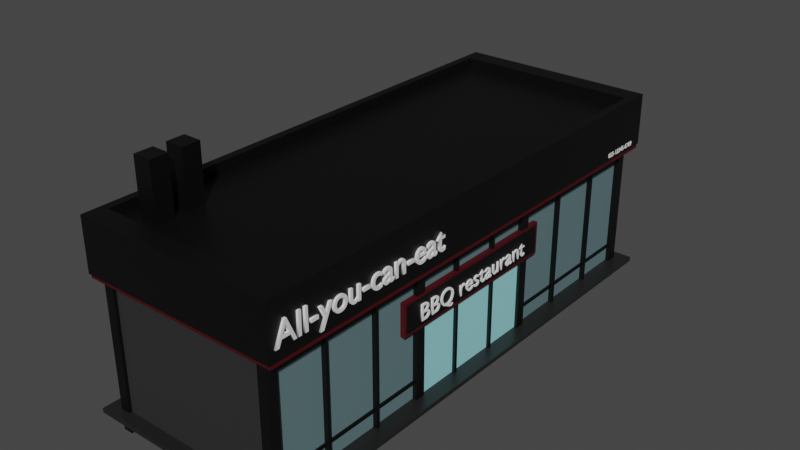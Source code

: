 # Source: Restaurant.blend  (saved by Blender 2.92.15; exported with 4.5.12 LTS)
import bpy
from mathutils import Matrix  # noqa: F401  (used for matrix-valued properties, if any)

bpy.ops.wm.read_factory_settings(use_empty=True)
scene = bpy.context.scene
scene.name = 'Scene'

# ---- collections
col_collection = bpy.data.collections.new('Collection'); scene.collection.children.link(col_collection)

# ---- materials (node trees are filled in below, after node groups)
mat_material = bpy.data.materials.new('Material')
mat_material.alpha_threshold = 0.0
mat_material.use_transparent_shadow = False
mat_material.line_color = (0.0, 0.0, 0.0, 1.0)
mat_material_001 = bpy.data.materials.new('Material.001')
mat_material_001.use_transparent_shadow = False
mat_material_003 = bpy.data.materials.new('Material.003')
mat_material_003.use_transparent_shadow = False
mat_material_007 = bpy.data.materials.new('Material.007')
mat_material_007.use_transparent_shadow = False
mat_material_008 = bpy.data.materials.new('Material.008')
mat_material_008.use_transparent_shadow = False
mat_material_006 = bpy.data.materials.new('Material.006')
mat_material_006.use_transparent_shadow = False
mat_material_002 = bpy.data.materials.new('Material.002')
mat_material_002.use_transparent_shadow = False
mat_material_004 = bpy.data.materials.new('Material.004')
mat_material_004.use_transparent_shadow = False
mat_material_005 = bpy.data.materials.new('Material.005')
mat_material_005.use_transparent_shadow = False
mat_material_009 = bpy.data.materials.new('Material.009')
mat_material_009.use_transparent_shadow = False
mat_red = bpy.data.materials.new('red')
mat_red.use_transparent_shadow = False

# ---- material node trees
mat_material.use_nodes = True; mat_material.node_tree.nodes.clear()
_N = mat_material.node_tree.nodes; _L = mat_material.node_tree.links
n0 = _N.new('ShaderNodeOutputMaterial'); n0.name = 'Material Output'; n0.location = (300, 300)
n1 = _N.new('ShaderNodeBsdfPrincipled'); n1.name = 'Principled BSDF'; n1.location = (10, 300)
n1.distribution = 'GGX'
n1.subsurface_method = 'BURLEY'
n1.inputs[0].default_value = (0.01407, 0.01407, 0.01407, 1.0)
n1.inputs[2].default_value = 0.4
n1.inputs[3].default_value = 1.45
n1.inputs[27].default_value = (0.0, 0.0, 0.0, 1.0)
n1.inputs[28].default_value = 1.0
_L.new(n1.outputs[0], n0.inputs[0])
n0.is_active_output = True
mat_material_001.use_nodes = True; mat_material_001.node_tree.nodes.clear()
_N = mat_material_001.node_tree.nodes; _L = mat_material_001.node_tree.links
n0 = _N.new('ShaderNodeBsdfPrincipled'); n0.name = 'Principled BSDF'; n0.location = (10, 300)
n0.distribution = 'GGX'
n0.subsurface_method = 'BURLEY'
n0.inputs[0].default_value = (0.1171, 0.1925, 0.2091, 1.0)
n0.inputs[3].default_value = 1.45
n0.inputs[27].default_value = (0.0, 0.0, 0.0, 1.0)
n0.inputs[28].default_value = 1.0
n1 = _N.new('ShaderNodeOutputMaterial'); n1.name = 'Material Output'; n1.location = (300, 300)
_L.new(n0.outputs[0], n1.inputs[0])
n1.is_active_output = True
mat_material_003.use_nodes = True; mat_material_003.node_tree.nodes.clear()
_N = mat_material_003.node_tree.nodes; _L = mat_material_003.node_tree.links
n0 = _N.new('ShaderNodeBsdfPrincipled'); n0.name = 'Principled BSDF'; n0.location = (10, 300)
n0.distribution = 'GGX'
n0.subsurface_method = 'BURLEY'
n0.inputs[0].default_value = (0.0, 0.0, 0.0, 1.0)
n0.inputs[3].default_value = 1.45
n0.inputs[27].default_value = (0.0, 0.0, 0.0, 1.0)
n0.inputs[28].default_value = 1.0
n1 = _N.new('ShaderNodeOutputMaterial'); n1.name = 'Material Output'; n1.location = (300, 300)
_L.new(n0.outputs[0], n1.inputs[0])
n1.is_active_output = True
mat_material_007.use_nodes = True; mat_material_007.node_tree.nodes.clear()
_N = mat_material_007.node_tree.nodes; _L = mat_material_007.node_tree.links
n0 = _N.new('ShaderNodeBsdfPrincipled'); n0.name = 'Principled BSDF'; n0.location = (10, 300)
n0.distribution = 'GGX'
n0.subsurface_method = 'BURLEY'
n0.inputs[0].default_value = (0.0, 0.0, 0.0, 1.0)
n0.inputs[3].default_value = 1.45
n0.inputs[27].default_value = (0.0, 0.0, 0.0, 1.0)
n0.inputs[28].default_value = 1.0
n1 = _N.new('ShaderNodeOutputMaterial'); n1.name = 'Material Output'; n1.location = (300, 300)
_L.new(n0.outputs[0], n1.inputs[0])
n1.is_active_output = True
mat_material_008.use_nodes = True; mat_material_008.node_tree.nodes.clear()
_N = mat_material_008.node_tree.nodes; _L = mat_material_008.node_tree.links
n0 = _N.new('ShaderNodeBsdfPrincipled'); n0.name = 'Principled BSDF'; n0.location = (10, 300)
n0.distribution = 'GGX'
n0.subsurface_method = 'BURLEY'
n0.inputs[0].default_value = (0.0, 0.0, 0.0, 1.0)
n0.inputs[3].default_value = 1.45
n0.inputs[27].default_value = (0.0, 0.0, 0.0, 1.0)
n0.inputs[28].default_value = 1.0
n1 = _N.new('ShaderNodeOutputMaterial'); n1.name = 'Material Output'; n1.location = (300, 300)
_L.new(n0.outputs[0], n1.inputs[0])
n1.is_active_output = True
mat_material_006.use_nodes = True; mat_material_006.node_tree.nodes.clear()
_N = mat_material_006.node_tree.nodes; _L = mat_material_006.node_tree.links
n0 = _N.new('ShaderNodeBsdfPrincipled'); n0.name = 'Principled BSDF'; n0.location = (10, 300)
n0.distribution = 'GGX'
n0.subsurface_method = 'BURLEY'
n0.inputs[0].default_value = (0.02781, 0.02781, 0.02781, 1.0)
n0.inputs[3].default_value = 1.45
n0.inputs[27].default_value = (0.0, 0.0, 0.0, 1.0)
n0.inputs[28].default_value = 1.0
n1 = _N.new('ShaderNodeOutputMaterial'); n1.name = 'Material Output'; n1.location = (300, 300)
_L.new(n0.outputs[0], n1.inputs[0])
n1.is_active_output = True
mat_material_002.use_nodes = True; mat_material_002.node_tree.nodes.clear()
_N = mat_material_002.node_tree.nodes; _L = mat_material_002.node_tree.links
n0 = _N.new('ShaderNodeBsdfPrincipled'); n0.name = 'Principled BSDF'; n0.location = (10, 300)
n0.distribution = 'GGX'
n0.subsurface_method = 'BURLEY'
n0.inputs[0].default_value = (1.0, 1.0, 1.0, 1.0)
n0.inputs[3].default_value = 1.45
n0.inputs[27].default_value = (0.0, 0.0, 0.0, 1.0)
n0.inputs[28].default_value = 1.0
n1 = _N.new('ShaderNodeOutputMaterial'); n1.name = 'Material Output'; n1.location = (300, 300)
_L.new(n0.outputs[0], n1.inputs[0])
n1.is_active_output = True
mat_material_004.use_nodes = True; mat_material_004.node_tree.nodes.clear()
_N = mat_material_004.node_tree.nodes; _L = mat_material_004.node_tree.links
n0 = _N.new('ShaderNodeOutputMaterial'); n0.name = 'Material Output'; n0.location = (300, 300)
n1 = _N.new('ShaderNodeBsdfPrincipled'); n1.name = 'Principled BSDF'; n1.location = (10, 300)
n1.distribution = 'GGX'
n1.subsurface_method = 'BURLEY'
n1.inputs[0].default_value = (0.0, 0.0, 0.0, 1.0)
n1.inputs[3].default_value = 1.45
n1.inputs[27].default_value = (0.0, 0.0, 0.0, 1.0)
n1.inputs[28].default_value = 1.0
_L.new(n1.outputs[0], n0.inputs[0])
n0.is_active_output = True
mat_material_005.use_nodes = True; mat_material_005.node_tree.nodes.clear()
_N = mat_material_005.node_tree.nodes; _L = mat_material_005.node_tree.links
n0 = _N.new('ShaderNodeBsdfPrincipled'); n0.name = 'Principled BSDF'; n0.location = (10, 300)
n0.distribution = 'GGX'
n0.subsurface_method = 'BURLEY'
n0.inputs[0].default_value = (0.0, 0.0, 0.0, 1.0)
n0.inputs[3].default_value = 1.45
n0.inputs[27].default_value = (0.0, 0.0, 0.0, 1.0)
n0.inputs[28].default_value = 1.0
n1 = _N.new('ShaderNodeOutputMaterial'); n1.name = 'Material Output'; n1.location = (300, 300)
_L.new(n0.outputs[0], n1.inputs[0])
n1.is_active_output = True
mat_material_009.use_nodes = True; mat_material_009.node_tree.nodes.clear()
_N = mat_material_009.node_tree.nodes; _L = mat_material_009.node_tree.links
n0 = _N.new('ShaderNodeBsdfPrincipled'); n0.name = 'Principled BSDF'; n0.location = (10, 300)
n0.distribution = 'GGX'
n0.subsurface_method = 'BURLEY'
n0.inputs[0].default_value = (0.3229, 0.7665, 0.8, 1.0)
n0.inputs[3].default_value = 1.45
n0.inputs[27].default_value = (0.0, 0.0, 0.0, 1.0)
n0.inputs[28].default_value = 1.0
n1 = _N.new('ShaderNodeOutputMaterial'); n1.name = 'Material Output'; n1.location = (300, 300)
_L.new(n0.outputs[0], n1.inputs[0])
n1.is_active_output = True
mat_red.use_nodes = True; mat_red.node_tree.nodes.clear()
_N = mat_red.node_tree.nodes; _L = mat_red.node_tree.links
n0 = _N.new('ShaderNodeBsdfPrincipled'); n0.name = 'Principled BSDF'; n0.location = (10, 300)
n0.distribution = 'GGX'
n0.subsurface_method = 'BURLEY'
n0.inputs[0].default_value = (0.06362, 0.0, 0.003098, 1.0)
n0.inputs[3].default_value = 1.45
n0.inputs[27].default_value = (0.0, 0.0, 0.0, 1.0)
n0.inputs[28].default_value = 1.0
n1 = _N.new('ShaderNodeOutputMaterial'); n1.name = 'Material Output'; n1.location = (300, 300)
_L.new(n0.outputs[0], n1.inputs[0])
n1.is_active_output = True

# ---- world
world_world = bpy.data.worlds.new('World'); scene.world = world_world
world_world.use_nodes = True; world_world.node_tree.nodes.clear()
_N = world_world.node_tree.nodes; _L = world_world.node_tree.links
n0 = _N.new('ShaderNodeOutputWorld'); n0.name = 'World Output'; n0.location = (300, 300)
n1 = _N.new('ShaderNodeBackground'); n1.name = 'Background'; n1.location = (10, 300)
n1.inputs[0].default_value = (0.05088, 0.05088, 0.05088, 1.0)
_L.new(n1.outputs[0], n0.inputs[0])
n0.is_active_output = True
world_world.color = (0.05088, 0.05088, 0.05088)
world_world.use_sun_shadow = False
world_world.sun_shadow_jitter_overblur = 0.0

# ---- meshes
me_cube = bpy.data.meshes.new('Cube')
me_cube.from_pydata([(1.0, 1.0, 1.0), (1.0, 1.0, -1.0), (1.0, -1.0, 1.0), (1.0, -1.0, -1.0), (-1.0, 1.0, 1.0), (-1.0, 1.0, -1.0), (-1.0, -1.0, 1.0), (-1.0, -1.0, -1.0)], [], [(0, 4, 6, 2), (3, 2, 6, 7), (7, 6, 4, 5), (5, 1, 3, 7), (1, 0, 2, 3), (5, 4, 0, 1)])
_uv = me_cube.uv_layers.new(name='UVMap')
_uv.uv.foreach_set('vector', [0.625, 0.5, 0.875, 0.5, 0.875, 0.75, 0.625, 0.75, 0.375, 0.75, 0.625, 0.75, 0.625, 1.0, 0.375, 1.0, 0.375, 0.0, 0.625, 0.0, 0.625, 0.25, 0.375, 0.25, 0.125, 0.5, 0.375, 0.5, 0.375, 0.75, 0.125, 0.75, 0.375, 0.5, 0.625, 0.5, 0.625, 0.75, 0.375, 0.75, 0.375, 0.25, 0.625, 0.25, 0.625, 0.5, 0.375, 0.5])
me_cube.materials.append(mat_material)
me_cube.use_remesh_preserve_volume = False
me_cube.use_remesh_preserve_attributes = False
me_cube.use_mirror_vertex_groups = False
me_cube.update()
me_cube_001 = bpy.data.meshes.new('Cube.001')
me_cube_001.from_pydata([(-1.0, -1.0, -1.0), (-1.0, -1.0, 1.0), (-1.0, 1.0, -1.0), (-1.0, 1.0, 1.0), (1.0, -1.0, -1.0), (1.0, -1.0, 1.0), (1.0, 1.0, -1.0), (1.0, 1.0, 1.0)], [], [(0, 1, 3, 2), (2, 3, 7, 6), (6, 7, 5, 4), (4, 5, 1, 0), (2, 6, 4, 0), (7, 3, 1, 5)])
_uv = me_cube_001.uv_layers.new(name='UVMap')
_uv.uv.foreach_set('vector', [0.375, 0.0, 0.625, 0.0, 0.625, 0.25, 0.375, 0.25, 0.375, 0.25, 0.625, 0.25, 0.625, 0.5, 0.375, 0.5, 0.375, 0.5, 0.625, 0.5, 0.625, 0.75, 0.375, 0.75, 0.375, 0.75, 0.625, 0.75, 0.625, 1.0, 0.375, 1.0, 0.125, 0.5, 0.375, 0.5, 0.375, 0.75, 0.125, 0.75, 0.625, 0.5, 0.875, 0.5, 0.875, 0.75, 0.625, 0.75])
me_cube_001.materials.append(mat_material_001)
me_cube_001.use_remesh_fix_poles = True
me_cube_001.use_remesh_preserve_attributes = False
me_cube_001.use_mirror_vertex_groups = False
me_cube_001.update()
me_cube_002 = bpy.data.meshes.new('Cube.002')
me_cube_002.from_pydata([(-1.0, -1.0, -1.0), (-0.9215, -0.9215, 1.0), (-1.0, 1.0, -1.0), (-0.9215, 0.9215, 1.0), (1.0, -1.0, -1.0), (0.9215, -0.9215, 1.0), (1.0, 1.0, -1.0), (0.9215, 0.9215, 1.0), (-1.0, -1.0, 1.0), (-1.0, 1.0, 1.0), (1.0, 1.0, 1.0), (1.0, -1.0, 1.0), (-0.9215, -0.9215, 0.5908), (-0.9215, 0.9215, 0.5908), (0.9215, 0.9215, 0.5908), (0.9215, -0.9215, 0.5908)], [], [(0, 8, 9, 2), (2, 9, 10, 6), (6, 10, 11, 4), (4, 11, 8, 0), (2, 6, 4, 0), (1, 5, 15, 12), (1, 3, 9, 8), (3, 7, 10, 9), (7, 5, 11, 10), (5, 1, 8, 11), (14, 13, 12, 15), (7, 3, 13, 14), (5, 7, 14, 15), (3, 1, 12, 13)])
_uv = me_cube_002.uv_layers.new(name='UVMap')
_uv.uv.foreach_set('vector', [0.375, 0.0, 0.625, 0.0, 0.625, 0.25, 0.375, 0.25, 0.375, 0.25, 0.625, 0.25, 0.625, 0.5, 0.375, 0.5, 0.375, 0.5, 0.625, 0.5, 0.625, 0.75, 0.375, 0.75, 0.375, 0.75, 0.625, 0.75, 0.625, 1.0, 0.375, 1.0, 0.125, 0.5, 0.375, 0.5, 0.375, 0.75, 0.125, 0.75, 0.8652, 0.7402, 0.6348, 0.7402, 0.6348, 0.7402, 0.8652, 0.7402, 0.8652, 0.7402, 0.8652, 0.5098, 0.875, 0.5, 0.875, 0.75, 0.8652, 0.5098, 0.6348, 0.5098, 0.625, 0.5, 0.875, 0.5, 0.6348, 0.5098, 0.6348, 0.7402, 0.625, 0.75, 0.625, 0.5, 0.6348, 0.7402, 0.8652, 0.7402, 0.875, 0.75, 0.625, 0.75, 0.6348, 0.5098, 0.8652, 0.5098, 0.8652, 0.7402, 0.6348, 0.7402, 0.6348, 0.5098, 0.8652, 0.5098, 0.8652, 0.5098, 0.6348, 0.5098, 0.6348, 0.7402, 0.6348, 0.5098, 0.6348, 0.5098, 0.6348, 0.7402, 0.8652, 0.5098, 0.8652, 0.7402, 0.8652, 0.7402, 0.8652, 0.5098])
me_cube_002.materials.append(mat_material_003)
me_cube_002.use_remesh_fix_poles = True
me_cube_002.use_remesh_preserve_attributes = False
me_cube_002.use_mirror_vertex_groups = False
me_cube_002.update()
me_cube_015 = bpy.data.meshes.new('Cube.015')
me_cube_015.from_pydata([(-1.0, -1.0, -1.0), (-1.0, -1.0, 1.0), (-1.0, 1.0, -1.0), (-1.0, 1.0, 1.0), (1.0, -1.0, -1.0), (1.0, -1.0, 1.0), (1.0, 1.0, -1.0), (1.0, 1.0, 1.0)], [], [(0, 1, 3, 2), (2, 3, 7, 6), (6, 7, 5, 4), (4, 5, 1, 0), (2, 6, 4, 0), (7, 3, 1, 5)])
_uv = me_cube_015.uv_layers.new(name='UVMap')
_uv.uv.foreach_set('vector', [0.375, 0.0, 0.625, 0.0, 0.625, 0.25, 0.375, 0.25, 0.375, 0.25, 0.625, 0.25, 0.625, 0.5, 0.375, 0.5, 0.375, 0.5, 0.625, 0.5, 0.625, 0.75, 0.375, 0.75, 0.375, 0.75, 0.625, 0.75, 0.625, 1.0, 0.375, 1.0, 0.125, 0.5, 0.375, 0.5, 0.375, 0.75, 0.125, 0.75, 0.625, 0.5, 0.875, 0.5, 0.875, 0.75, 0.625, 0.75])
me_cube_015.materials.append(mat_material_007)
me_cube_015.use_remesh_fix_poles = True
me_cube_015.use_remesh_preserve_attributes = False
me_cube_015.use_mirror_vertex_groups = False
me_cube_015.update()
me_cube_004 = bpy.data.meshes.new('Cube.004')
me_cube_004.from_pydata([(-1.0, -1.0, -1.0), (-1.0, -1.0, 1.0), (-1.0, 1.0, -1.0), (-1.0, 1.0, 1.0), (1.0, -1.0, -1.0), (1.0, -1.0, 1.0), (1.0, 1.0, -1.0), (1.0, 1.0, 1.0)], [], [(0, 1, 3, 2), (2, 3, 7, 6), (6, 7, 5, 4), (4, 5, 1, 0), (2, 6, 4, 0), (7, 3, 1, 5)])
_uv = me_cube_004.uv_layers.new(name='UVMap')
_uv.uv.foreach_set('vector', [0.375, 0.0, 0.625, 0.0, 0.625, 0.25, 0.375, 0.25, 0.375, 0.25, 0.625, 0.25, 0.625, 0.5, 0.375, 0.5, 0.375, 0.5, 0.625, 0.5, 0.625, 0.75, 0.375, 0.75, 0.375, 0.75, 0.625, 0.75, 0.625, 1.0, 0.375, 1.0, 0.125, 0.5, 0.375, 0.5, 0.375, 0.75, 0.125, 0.75, 0.625, 0.5, 0.875, 0.5, 0.875, 0.75, 0.625, 0.75])
me_cube_004.materials.append(mat_material_007)
me_cube_004.use_remesh_fix_poles = True
me_cube_004.use_remesh_preserve_attributes = False
me_cube_004.use_mirror_vertex_groups = False
me_cube_004.update()
me_cube_006 = bpy.data.meshes.new('Cube.006')
me_cube_006.from_pydata([(-1.0, -1.0, -1.0), (-1.0, -1.0, 1.0), (-1.0, 1.0, -1.0), (-1.0, 1.0, 1.0), (1.0, -1.0, -1.0), (1.0, -1.0, 1.0), (1.0, 1.0, -1.0), (1.0, 1.0, 1.0)], [], [(0, 1, 3, 2), (2, 3, 7, 6), (6, 7, 5, 4), (4, 5, 1, 0), (2, 6, 4, 0), (7, 3, 1, 5)])
_uv = me_cube_006.uv_layers.new(name='UVMap')
_uv.uv.foreach_set('vector', [0.375, 0.0, 0.625, 0.0, 0.625, 0.25, 0.375, 0.25, 0.375, 0.25, 0.625, 0.25, 0.625, 0.5, 0.375, 0.5, 0.375, 0.5, 0.625, 0.5, 0.625, 0.75, 0.375, 0.75, 0.375, 0.75, 0.625, 0.75, 0.625, 1.0, 0.375, 1.0, 0.125, 0.5, 0.375, 0.5, 0.375, 0.75, 0.125, 0.75, 0.625, 0.5, 0.875, 0.5, 0.875, 0.75, 0.625, 0.75])
me_cube_006.materials.append(mat_material_007)
me_cube_006.use_remesh_fix_poles = True
me_cube_006.use_remesh_preserve_attributes = False
me_cube_006.use_mirror_vertex_groups = False
me_cube_006.update()
me_cube_011 = bpy.data.meshes.new('Cube.011')
me_cube_011.from_pydata([(-1.0, -1.0, -1.0), (-1.0, -1.0, 1.0), (-1.0, 1.0, -1.0), (-1.0, 1.0, 1.0), (1.0, -1.0, -1.0), (1.0, -1.0, 1.0), (1.0, 1.0, -1.0), (1.0, 1.0, 1.0)], [], [(0, 1, 3, 2), (2, 3, 7, 6), (6, 7, 5, 4), (4, 5, 1, 0), (2, 6, 4, 0), (7, 3, 1, 5)])
_uv = me_cube_011.uv_layers.new(name='UVMap')
_uv.uv.foreach_set('vector', [0.375, 0.0, 0.625, 0.0, 0.625, 0.25, 0.375, 0.25, 0.375, 0.25, 0.625, 0.25, 0.625, 0.5, 0.375, 0.5, 0.375, 0.5, 0.625, 0.5, 0.625, 0.75, 0.375, 0.75, 0.375, 0.75, 0.625, 0.75, 0.625, 1.0, 0.375, 1.0, 0.125, 0.5, 0.375, 0.5, 0.375, 0.75, 0.125, 0.75, 0.625, 0.5, 0.875, 0.5, 0.875, 0.75, 0.625, 0.75])
me_cube_011.materials.append(mat_material_008)
me_cube_011.use_remesh_fix_poles = True
me_cube_011.use_remesh_preserve_attributes = False
me_cube_011.use_mirror_vertex_groups = False
me_cube_011.update()
me_cube_032 = bpy.data.meshes.new('Cube.032')
me_cube_032.from_pydata([(-1.0, -1.0, -1.0), (-1.0, -1.0, 1.0), (-1.0, 1.0, -1.0), (-1.0, 1.0, 1.0), (1.0, -1.0, -1.0), (1.0, -1.0, 1.0), (1.0, 1.0, -1.0), (1.0, 1.0, 1.0)], [], [(0, 1, 3, 2), (2, 3, 7, 6), (6, 7, 5, 4), (4, 5, 1, 0), (2, 6, 4, 0), (7, 3, 1, 5)])
_uv = me_cube_032.uv_layers.new(name='UVMap')
_uv.uv.foreach_set('vector', [0.375, 0.0, 0.625, 0.0, 0.625, 0.25, 0.375, 0.25, 0.375, 0.25, 0.625, 0.25, 0.625, 0.5, 0.375, 0.5, 0.375, 0.5, 0.625, 0.5, 0.625, 0.75, 0.375, 0.75, 0.375, 0.75, 0.625, 0.75, 0.625, 1.0, 0.375, 1.0, 0.125, 0.5, 0.375, 0.5, 0.375, 0.75, 0.125, 0.75, 0.625, 0.5, 0.875, 0.5, 0.875, 0.75, 0.625, 0.75])
me_cube_032.materials.append(mat_material_006)
me_cube_032.use_remesh_fix_poles = True
me_cube_032.use_remesh_preserve_attributes = False
me_cube_032.use_mirror_vertex_groups = False
me_cube_032.update()
me_cube_033 = bpy.data.meshes.new('Cube.033')
me_cube_033.from_pydata([(-1.0, -1.0, -1.0), (-1.0, -1.0, 1.0), (-1.0, 1.0, -1.0), (-1.0, 1.0, 1.0), (1.0, -1.0, -1.0), (1.0, -1.0, 1.0), (1.0, 1.0, -1.0), (1.0, 1.0, 1.0)], [], [(0, 1, 3, 2), (2, 3, 7, 6), (6, 7, 5, 4), (4, 5, 1, 0), (2, 6, 4, 0), (7, 3, 1, 5)])
_uv = me_cube_033.uv_layers.new(name='UVMap')
_uv.uv.foreach_set('vector', [0.375, 0.0, 0.625, 0.0, 0.625, 0.25, 0.375, 0.25, 0.375, 0.25, 0.625, 0.25, 0.625, 0.5, 0.375, 0.5, 0.375, 0.5, 0.625, 0.5, 0.625, 0.75, 0.375, 0.75, 0.375, 0.75, 0.625, 0.75, 0.625, 1.0, 0.375, 1.0, 0.125, 0.5, 0.375, 0.5, 0.375, 0.75, 0.125, 0.75, 0.625, 0.5, 0.875, 0.5, 0.875, 0.75, 0.625, 0.75])
me_cube_033.materials.append(mat_material_006)
me_cube_033.use_remesh_fix_poles = True
me_cube_033.use_remesh_preserve_attributes = False
me_cube_033.use_mirror_vertex_groups = False
me_cube_033.update()
me_cube_037 = bpy.data.meshes.new('Cube.037')
me_cube_037.from_pydata([(-1.0, -1.0, -1.0), (-1.0, -1.0, 1.0), (-1.0, 1.0, -1.0), (-1.0, 1.0, 1.0), (1.0, -1.0, -1.0), (1.0, -1.0, 1.0), (1.0, 1.0, -1.0), (1.0, 1.0, 1.0)], [], [(0, 1, 3, 2), (2, 3, 7, 6), (6, 7, 5, 4), (4, 5, 1, 0), (2, 6, 4, 0), (7, 3, 1, 5)])
_uv = me_cube_037.uv_layers.new(name='UVMap')
_uv.uv.foreach_set('vector', [0.375, 0.0, 0.625, 0.0, 0.625, 0.25, 0.375, 0.25, 0.375, 0.25, 0.625, 0.25, 0.625, 0.5, 0.375, 0.5, 0.375, 0.5, 0.625, 0.5, 0.625, 0.75, 0.375, 0.75, 0.375, 0.75, 0.625, 0.75, 0.625, 1.0, 0.375, 1.0, 0.125, 0.5, 0.375, 0.5, 0.375, 0.75, 0.125, 0.75, 0.625, 0.5, 0.875, 0.5, 0.875, 0.75, 0.625, 0.75])
me_cube_037.materials.append(mat_material_004)
me_cube_037.use_remesh_fix_poles = True
me_cube_037.use_remesh_preserve_attributes = False
me_cube_037.use_mirror_vertex_groups = False
me_cube_037.update()
me_cube_038 = bpy.data.meshes.new('Cube.038')
me_cube_038.from_pydata([(-1.0, -1.0, -1.0), (-1.0, -1.0, 1.0), (-1.0, 1.0, -1.0), (-1.0, 1.0, 1.0), (1.0, -1.0, -1.0), (1.0, -1.0, 1.0), (1.0, 1.0, -1.0), (1.0, 1.0, 1.0)], [], [(0, 1, 3, 2), (2, 3, 7, 6), (6, 7, 5, 4), (4, 5, 1, 0), (2, 6, 4, 0), (7, 3, 1, 5)])
_uv = me_cube_038.uv_layers.new(name='UVMap')
_uv.uv.foreach_set('vector', [0.375, 0.0, 0.625, 0.0, 0.625, 0.25, 0.375, 0.25, 0.375, 0.25, 0.625, 0.25, 0.625, 0.5, 0.375, 0.5, 0.375, 0.5, 0.625, 0.5, 0.625, 0.75, 0.375, 0.75, 0.375, 0.75, 0.625, 0.75, 0.625, 1.0, 0.375, 1.0, 0.125, 0.5, 0.375, 0.5, 0.375, 0.75, 0.125, 0.75, 0.625, 0.5, 0.875, 0.5, 0.875, 0.75, 0.625, 0.75])
me_cube_038.materials.append(mat_material_005)
me_cube_038.use_remesh_fix_poles = True
me_cube_038.use_remesh_preserve_attributes = False
me_cube_038.use_mirror_vertex_groups = False
me_cube_038.update()
me_cube_039 = bpy.data.meshes.new('Cube.039')
me_cube_039.from_pydata([(-1.0, -1.0, -1.0), (-1.0, -1.0, 1.0), (-1.0, 1.0, -1.0), (-1.0, 1.0, 1.0), (1.0, -1.0, -1.0), (1.0, -1.0, 1.0), (1.0, 1.0, -1.0), (1.0, 1.0, 1.0)], [], [(0, 1, 3, 2), (2, 3, 7, 6), (6, 7, 5, 4), (4, 5, 1, 0), (2, 6, 4, 0), (7, 3, 1, 5)])
_uv = me_cube_039.uv_layers.new(name='UVMap')
_uv.uv.foreach_set('vector', [0.375, 0.0, 0.625, 0.0, 0.625, 0.25, 0.375, 0.25, 0.375, 0.25, 0.625, 0.25, 0.625, 0.5, 0.375, 0.5, 0.375, 0.5, 0.625, 0.5, 0.625, 0.75, 0.375, 0.75, 0.375, 0.75, 0.625, 0.75, 0.625, 1.0, 0.375, 1.0, 0.125, 0.5, 0.375, 0.5, 0.375, 0.75, 0.125, 0.75, 0.625, 0.5, 0.875, 0.5, 0.875, 0.75, 0.625, 0.75])
me_cube_039.materials.append(mat_material_009)
me_cube_039.use_remesh_fix_poles = True
me_cube_039.use_remesh_preserve_attributes = False
me_cube_039.use_mirror_vertex_groups = False
me_cube_039.update()
me_cube_040 = bpy.data.meshes.new('Cube.040')
me_cube_040.from_pydata([(-1.0, -1.0, -1.0), (-0.9215, -0.9215, 1.0), (-1.0, 1.0, -1.0), (-0.9215, 0.9215, 1.0), (1.0, -1.0, -1.0), (0.9215, -0.9215, 1.0), (1.0, 1.0, -1.0), (0.9215, 0.9215, 1.0), (-1.0, -1.0, 1.0), (-1.0, 1.0, 1.0), (1.0, 1.0, 1.0), (1.0, -1.0, 1.0), (-0.9215, -0.9215, 0.5908), (-0.9215, 0.9215, 0.5908), (0.9215, 0.9215, 0.5908), (0.9215, -0.9215, 0.5908)], [], [(0, 8, 9, 2), (2, 9, 10, 6), (6, 10, 11, 4), (4, 11, 8, 0), (2, 6, 4, 0), (1, 5, 15, 12), (1, 3, 9, 8), (3, 7, 10, 9), (7, 5, 11, 10), (5, 1, 8, 11), (14, 13, 12, 15), (7, 3, 13, 14), (5, 7, 14, 15), (3, 1, 12, 13)])
_uv = me_cube_040.uv_layers.new(name='UVMap')
_uv.uv.foreach_set('vector', [0.375, 0.0, 0.625, 0.0, 0.625, 0.25, 0.375, 0.25, 0.375, 0.25, 0.625, 0.25, 0.625, 0.5, 0.375, 0.5, 0.375, 0.5, 0.625, 0.5, 0.625, 0.75, 0.375, 0.75, 0.375, 0.75, 0.625, 0.75, 0.625, 1.0, 0.375, 1.0, 0.125, 0.5, 0.375, 0.5, 0.375, 0.75, 0.125, 0.75, 0.8652, 0.7402, 0.6348, 0.7402, 0.6348, 0.7402, 0.8652, 0.7402, 0.8652, 0.7402, 0.8652, 0.5098, 0.875, 0.5, 0.875, 0.75, 0.8652, 0.5098, 0.6348, 0.5098, 0.625, 0.5, 0.875, 0.5, 0.6348, 0.5098, 0.6348, 0.7402, 0.625, 0.75, 0.625, 0.5, 0.6348, 0.7402, 0.8652, 0.7402, 0.875, 0.75, 0.625, 0.75, 0.6348, 0.5098, 0.8652, 0.5098, 0.8652, 0.7402, 0.6348, 0.7402, 0.6348, 0.5098, 0.8652, 0.5098, 0.8652, 0.5098, 0.6348, 0.5098, 0.6348, 0.7402, 0.6348, 0.5098, 0.6348, 0.5098, 0.6348, 0.7402, 0.8652, 0.5098, 0.8652, 0.7402, 0.8652, 0.7402, 0.8652, 0.5098])
me_cube_040.materials.append(mat_red)
me_cube_040.use_remesh_fix_poles = True
me_cube_040.use_remesh_preserve_attributes = False
me_cube_040.use_mirror_vertex_groups = False
me_cube_040.update()
me_cube_041 = bpy.data.meshes.new('Cube.041')
me_cube_041.from_pydata([(-1.0, -1.0, -1.0), (-1.0, -1.0, 1.0), (-1.0, 1.0, -1.0), (-1.0, 1.0, 1.0), (1.0, -1.0, -1.0), (1.0, -1.0, 1.0), (1.0, 1.0, -1.0), (1.0, 1.0, 1.0)], [], [(0, 1, 3, 2), (2, 3, 7, 6), (6, 7, 5, 4), (4, 5, 1, 0), (2, 6, 4, 0), (7, 3, 1, 5)])
_uv = me_cube_041.uv_layers.new(name='UVMap')
_uv.uv.foreach_set('vector', [0.375, 0.0, 0.625, 0.0, 0.625, 0.25, 0.375, 0.25, 0.375, 0.25, 0.625, 0.25, 0.625, 0.5, 0.375, 0.5, 0.375, 0.5, 0.625, 0.5, 0.625, 0.75, 0.375, 0.75, 0.375, 0.75, 0.625, 0.75, 0.625, 1.0, 0.375, 1.0, 0.125, 0.5, 0.375, 0.5, 0.375, 0.75, 0.125, 0.75, 0.625, 0.5, 0.875, 0.5, 0.875, 0.75, 0.625, 0.75])
me_cube_041.materials.append(mat_red)
me_cube_041.use_remesh_fix_poles = True
me_cube_041.use_remesh_preserve_attributes = False
me_cube_041.use_mirror_vertex_groups = False
me_cube_041.update()

# ---- curves / text
txt_text = bpy.data.curves.new('Text', 'FONT')
txt_text.dimensions = '2D'
txt_text.body = 'BBQ restaurant'
txt_text.materials.append(mat_material_002)
txt_text.use_path_clamp = True
txt_text.extrude = 0.15
txt_text_001 = bpy.data.curves.new('Text.001', 'FONT')
txt_text_001.dimensions = '2D'
txt_text_001.body = 'All-you-can-eat'
txt_text_001.use_path_clamp = True
txt_text_001.bevel_profile.use_clip = True
txt_text_001.bevel_resolution = 2
txt_text_001.extrude = 0.14
txt_text_001.bevel_depth = 0.01
txt_text_001.fill_mode = 'FRONT'
txt_text_002 = bpy.data.curves.new('Text.002', 'FONT')
txt_text_002.dimensions = '2D'
txt_text_002.body = '055-12345-6789'
txt_text_002.use_path_clamp = True
txt_text_002.bevel_profile.use_clip = True
txt_text_002.bevel_resolution = 0
txt_text_002.extrude = 0.13
txt_text_002.bevel_depth = 0.01
txt_text_002.fill_mode = 'FRONT'

# ---- objects
ob_cube = bpy.data.objects.new('Cube', me_cube)
ob_cube_001 = bpy.data.objects.new('Cube.001', me_cube_001)
ob_cube_002 = bpy.data.objects.new('Cube.002', me_cube_002)
ob_cube_003 = bpy.data.objects.new('Cube.003', me_cube_015)
ob_cube_004 = bpy.data.objects.new('Cube.004', me_cube_004)
ob_cube_005 = bpy.data.objects.new('Cube.005', me_cube_006)
ob_cube_006 = bpy.data.objects.new('Cube.006', me_cube_006)
ob_cube_007 = bpy.data.objects.new('Cube.007', me_cube_015)
ob_cube_008 = bpy.data.objects.new('Cube.008', me_cube_006)
ob_cube_009 = bpy.data.objects.new('Cube.009', me_cube_015)
ob_cube_010 = bpy.data.objects.new('Cube.010', me_cube_006)
ob_cube_011 = bpy.data.objects.new('Cube.011', me_cube_011)
ob_cube_012 = bpy.data.objects.new('Cube.012', me_cube_015)
ob_cube_013 = bpy.data.objects.new('Cube.013', me_cube_015)
ob_cube_014 = bpy.data.objects.new('Cube.014', me_cube_015)
ob_cube_015 = bpy.data.objects.new('Cube.015', me_cube_015)
ob_cube_016 = bpy.data.objects.new('Cube.016', me_cube_015)
ob_cube_017 = bpy.data.objects.new('Cube.017', me_cube_015)
ob_cube_018 = bpy.data.objects.new('Cube.018', me_cube_015)
ob_cube_019 = bpy.data.objects.new('Cube.019', me_cube_015)
ob_cube_020 = bpy.data.objects.new('Cube.020', me_cube_006)
ob_cube_021 = bpy.data.objects.new('Cube.021', me_cube_006)
ob_cube_022 = bpy.data.objects.new('Cube.022', me_cube_006)
ob_cube_023 = bpy.data.objects.new('Cube.023', me_cube_006)
ob_cube_024 = bpy.data.objects.new('Cube.024', me_cube_006)
ob_cube_025 = bpy.data.objects.new('Cube.025', me_cube_006)
ob_cube_026 = bpy.data.objects.new('Cube.026', me_cube_006)
ob_cube_027 = bpy.data.objects.new('Cube.027', me_cube_006)
ob_cube_028 = bpy.data.objects.new('Cube.028', me_cube_006)
ob_cube_029 = bpy.data.objects.new('Cube.029', me_cube_006)
ob_cube_030 = bpy.data.objects.new('Cube.030', me_cube_006)
ob_cube_031 = bpy.data.objects.new('Cube.031', me_cube_006)
ob_cube_032 = bpy.data.objects.new('Cube.032', me_cube_032)
ob_cube_033 = bpy.data.objects.new('Cube.033', me_cube_033)
ob_cube_034 = bpy.data.objects.new('Cube.034', me_cube_015)
ob_cube_035 = bpy.data.objects.new('Cube.035', me_cube_015)
ob_cube_036 = bpy.data.objects.new('Cube.036', me_cube_015)
ob_text = bpy.data.objects.new('Text', txt_text)
ob_cube_037 = bpy.data.objects.new('Cube.037', me_cube_037)
ob_cube_038 = bpy.data.objects.new('Cube.038', me_cube_038)
ob_text_001 = bpy.data.objects.new('Text.001', txt_text_001)
ob_text_002 = bpy.data.objects.new('Text.002', txt_text_002)
ob_cube_039 = bpy.data.objects.new('Cube.039', me_cube_039)
ob_cube_040 = bpy.data.objects.new('Cube.040', me_cube_040)
ob_cube_041 = bpy.data.objects.new('Cube.041', me_cube_041)

# ---- transforms, parenting, visibility, modifiers, constraints
ob_cube.location = (0.0, 0.0, 0.0)
ob_cube.scale = (11.21, 27.75, 0.2398)
ob_cube.lock_rotations_4d = False
ob_cube.empty_display_type = 'ARROWS'
ob_cube.lineart.crease_threshold = 0.0
ob_cube_001.location = (0.0, 0.0, 8.963)
ob_cube_001.scale = (9.323, 26.2, 9.323)
ob_cube_001.lineart.crease_threshold = 0.0
ob_cube_002.location = (0.0, 0.0, 16.93)
ob_cube_002.scale = (10.85, 27.39, 2.796)
ob_cube_002.lineart.crease_threshold = 0.0
ob_cube_003.location = (9.256, -26.17, 6.956)
ob_cube_003.scale = (0.5374, 0.5374, -8.937)
ob_cube_003.lineart.crease_threshold = 0.0
ob_cube_004.location = (9.256, 25.98, 6.956)
ob_cube_004.scale = (0.5374, 0.5374, -8.937)
ob_cube_004.lineart.crease_threshold = 0.0
ob_cube_005.location = (-9.244, -26.17, 6.956)
ob_cube_005.scale = (0.5374, 0.5374, -8.937)
ob_cube_005.lineart.crease_threshold = 0.0
ob_cube_006.location = (-9.244, 25.98, 6.956)
ob_cube_006.scale = (0.5374, 0.5374, -8.937)
ob_cube_006.lineart.crease_threshold = 0.0
ob_cube_007.location = (9.256, 7.801, 7.854)
ob_cube_007.scale = (0.5374, 0.5374, -8.937)
ob_cube_007.lineart.crease_threshold = 0.0
ob_cube_008.location = (-9.244, 7.801, 7.854)
ob_cube_008.scale = (0.5374, 0.5374, -8.937)
ob_cube_008.lineart.crease_threshold = 0.0
ob_cube_009.location = (9.256, -8.207, 7.854)
ob_cube_009.scale = (0.5374, 0.5374, -8.937)
ob_cube_009.lineart.crease_threshold = 0.0
ob_cube_010.location = (-9.244, -8.207, 7.854)
ob_cube_010.scale = (0.5374, 0.5374, -8.937)
ob_cube_010.lineart.crease_threshold = 0.0
ob_cube_011.location = (9.256, -0.3104, 9.5)
ob_cube_011.rotation_euler = (1.571, -0.0, 0.0)
ob_cube_011.scale = (0.5975, 1.452, -9.937)
ob_cube_011.lineart.crease_threshold = 0.0
ob_cube_012.location = (9.256, -14.06, 7.854)
ob_cube_012.scale = (0.5374, 0.1555, -8.937)
ob_cube_012.lineart.crease_threshold = 0.0
ob_cube_013.location = (9.256, -20.19, 7.854)
ob_cube_013.scale = (0.5374, 0.1555, -8.937)
ob_cube_013.lineart.crease_threshold = 0.0
ob_cube_014.location = (9.129, -17.13, 12.49)
ob_cube_014.rotation_euler = (1.571, -0.0, 0.0)
ob_cube_014.scale = (0.5374, 0.1555, -8.937)
ob_cube_014.lineart.crease_threshold = 0.0
ob_cube_015.location = (8.963, -17.13, 2.054)
ob_cube_015.rotation_euler = (1.571, -0.0, 0.0)
ob_cube_015.scale = (0.5374, 0.1555, -8.937)
ob_cube_015.lineart.crease_threshold = 0.0
ob_cube_016.location = (9.256, 20.01, 7.854)
ob_cube_016.scale = (0.5374, 0.1555, -8.937)
ob_cube_016.lineart.crease_threshold = 0.0
ob_cube_017.location = (9.256, 13.88, 7.854)
ob_cube_017.scale = (0.5374, 0.1555, -8.937)
ob_cube_017.lineart.crease_threshold = 0.0
ob_cube_018.location = (9.129, 16.94, 12.49)
ob_cube_018.rotation_euler = (1.571, -0.0, 0.0)
ob_cube_018.scale = (0.5374, 0.1555, -8.937)
ob_cube_018.lineart.crease_threshold = 0.0
ob_cube_019.location = (8.963, 16.94, 2.054)
ob_cube_019.rotation_euler = (1.571, -0.0, 0.0)
ob_cube_019.scale = (0.5374, 0.1555, -8.937)
ob_cube_019.lineart.crease_threshold = 0.0
ob_cube_020.location = (-9.063, -14.06, 7.854)
ob_cube_020.scale = (0.5374, 0.1555, -8.937)
ob_cube_020.lineart.crease_threshold = 0.0
ob_cube_021.location = (-9.063, -20.19, 7.854)
ob_cube_021.scale = (0.5374, 0.1555, -8.937)
ob_cube_021.lineart.crease_threshold = 0.0
ob_cube_022.location = (-8.932, -17.13, 12.49)
ob_cube_022.rotation_euler = (1.571, -0.0, 0.0)
ob_cube_022.scale = (0.5374, 0.1555, -8.937)
ob_cube_022.lineart.crease_threshold = 0.0
ob_cube_023.location = (-9.099, -17.13, 2.054)
ob_cube_023.rotation_euler = (1.571, -0.0, 0.0)
ob_cube_023.scale = (0.5374, 0.1555, -8.937)
ob_cube_023.lineart.crease_threshold = 0.0
ob_cube_024.location = (-9.063, 20.01, 7.854)
ob_cube_024.scale = (0.5374, 0.1555, -8.937)
ob_cube_024.lineart.crease_threshold = 0.0
ob_cube_025.location = (-9.063, 13.88, 7.854)
ob_cube_025.scale = (0.5374, 0.1555, -8.937)
ob_cube_025.lineart.crease_threshold = 0.0
ob_cube_026.location = (-8.932, 16.94, 12.49)
ob_cube_026.rotation_euler = (1.571, -0.0, 0.0)
ob_cube_026.scale = (0.5374, 0.1555, -8.937)
ob_cube_026.lineart.crease_threshold = 0.0
ob_cube_027.location = (-9.099, 16.94, 2.054)
ob_cube_027.rotation_euler = (1.571, -0.0, 0.0)
ob_cube_027.scale = (0.5374, 0.1555, -8.937)
ob_cube_027.lineart.crease_threshold = 0.0
ob_cube_028.location = (-9.063, 2.546, 7.854)
ob_cube_028.scale = (0.5374, 0.1555, -8.937)
ob_cube_028.lineart.crease_threshold = 0.0
ob_cube_029.location = (-9.063, -3.582, 7.854)
ob_cube_029.scale = (0.5374, 0.1555, -8.937)
ob_cube_029.lineart.crease_threshold = 0.0
ob_cube_030.location = (-8.932, -0.5178, 12.49)
ob_cube_030.rotation_euler = (1.571, -0.0, 0.0)
ob_cube_030.scale = (0.5374, 0.1555, -8.937)
ob_cube_030.lineart.crease_threshold = 0.0
ob_cube_031.location = (-9.099, -0.5178, 2.054)
ob_cube_031.rotation_euler = (1.571, -0.0, 0.0)
ob_cube_031.scale = (0.5374, 0.1555, -8.937)
ob_cube_031.lineart.crease_threshold = 0.0
ob_cube_032.location = (-0.2162, -26.17, 7.244)
ob_cube_032.scale = (9.255, 0.2083, 9.255)
ob_cube_032.lineart.crease_threshold = 0.0
ob_cube_033.location = (-0.2162, 26.1, 7.244)
ob_cube_033.scale = (8.894, 0.2002, 8.894)
ob_cube_033.lineart.crease_threshold = 0.0
ob_cube_034.location = (9.129, -0.4093, 12.49)
ob_cube_034.rotation_euler = (1.571, -0.0, 0.0)
ob_cube_034.scale = (0.5374, 0.1555, -8.937)
ob_cube_034.lineart.crease_threshold = 0.0
ob_cube_035.location = (9.256, 2.596, 7.854)
ob_cube_035.scale = (0.5374, 0.1555, -8.937)
ob_cube_035.lineart.crease_threshold = 0.0
ob_cube_036.location = (9.256, -2.895, 7.854)
ob_cube_036.scale = (0.5374, 0.1555, -8.937)
ob_cube_036.lineart.crease_threshold = 0.0
ob_text.location = (9.589, -8.506, 8.525)
ob_text.rotation_euler = (1.571, -0.0, 1.571)
ob_text.scale = (2.522, 2.522, 2.522)
ob_text.lineart.crease_threshold = 0.0
ob_cube_037.location = (-7.208, -22.38, 21.24)
ob_cube_037.scale = (1.003, 1.003, 3.326)
ob_cube_037.lineart.crease_threshold = 0.0
ob_cube_038.location = (-7.208, -19.0, 21.24)
ob_cube_038.scale = (1.003, 1.003, 3.326)
ob_cube_038.lineart.crease_threshold = 0.0
ob_text_001.location = (10.56, -26.75, 15.36)
ob_text_001.rotation_euler = (1.571, -4.371e-08, 1.571)
ob_text_001.scale = (3.281, 3.281, 3.281)
ob_text_001.lineart.crease_threshold = 0.0
ob_text_002.location = (10.79, 21.16, 14.46)
ob_text_002.rotation_euler = (1.571, -4.371e-08, 1.571)
ob_text_002.scale = (0.7078, 0.7078, 0.7078)
ob_text_002.lineart.crease_threshold = 0.0
ob_cube_039.location = (8.48, -0.06527, 3.43)
ob_cube_039.scale = (1.0, 7.801, -4.74)
ob_cube_039.lineart.crease_threshold = 0.0
ob_cube_040.location = (0.0, 0.0, 14.15)
ob_cube_040.scale = (10.78, 27.2, 0.4655)
ob_cube_040.lineart.crease_threshold = 0.0
ob_cube_041.location = (9.152, -0.3104, 9.5)
ob_cube_041.rotation_euler = (1.571, -0.0, 0.0)
ob_cube_041.scale = (0.6898, 1.737, -10.18)
ob_cube_041.lineart.crease_threshold = 0.0

# ---- collection membership
col_collection.objects.link(ob_cube)
col_collection.objects.link(ob_cube_001)
col_collection.objects.link(ob_cube_002)
col_collection.objects.link(ob_cube_003)
col_collection.objects.link(ob_cube_004)
col_collection.objects.link(ob_cube_005)
col_collection.objects.link(ob_cube_006)
col_collection.objects.link(ob_cube_007)
col_collection.objects.link(ob_cube_008)
col_collection.objects.link(ob_cube_009)
col_collection.objects.link(ob_cube_010)
col_collection.objects.link(ob_cube_011)
col_collection.objects.link(ob_cube_012)
col_collection.objects.link(ob_cube_013)
col_collection.objects.link(ob_cube_014)
col_collection.objects.link(ob_cube_015)
col_collection.objects.link(ob_cube_016)
col_collection.objects.link(ob_cube_017)
col_collection.objects.link(ob_cube_018)
col_collection.objects.link(ob_cube_019)
col_collection.objects.link(ob_cube_020)
col_collection.objects.link(ob_cube_021)
col_collection.objects.link(ob_cube_022)
col_collection.objects.link(ob_cube_023)
col_collection.objects.link(ob_cube_024)
col_collection.objects.link(ob_cube_025)
col_collection.objects.link(ob_cube_026)
col_collection.objects.link(ob_cube_027)
col_collection.objects.link(ob_cube_028)
col_collection.objects.link(ob_cube_029)
col_collection.objects.link(ob_cube_030)
col_collection.objects.link(ob_cube_031)
col_collection.objects.link(ob_cube_032)
col_collection.objects.link(ob_cube_033)
col_collection.objects.link(ob_cube_034)
col_collection.objects.link(ob_cube_035)
col_collection.objects.link(ob_cube_036)
col_collection.objects.link(ob_text)
col_collection.objects.link(ob_cube_037)
col_collection.objects.link(ob_cube_038)
col_collection.objects.link(ob_text_001)
col_collection.objects.link(ob_text_002)
col_collection.objects.link(ob_cube_039)
col_collection.objects.link(ob_cube_040)
col_collection.objects.link(ob_cube_041)

# ---- scene / render settings (as saved in the file)
scene.frame_start = 1; scene.frame_end = 250; scene.frame_set(1)
scene.render.engine = 'BLENDER_EEVEE_NEXT'
scene.cycles.use_denoising = False
scene.cycles.samples = 128
scene.cycles.sampling_pattern = 'TABULATED_SOBOL'
scene.cycles.use_adaptive_sampling = False
scene.cycles.use_light_tree = False
scene.view_settings.view_transform = 'Filmic'
bpy.context.view_layer.update()

# ---- added for rendering (the .blend has no active camera and no usable light): camera, sun
cam_auto = bpy.data.cameras.new('AutoCamera')
cam_auto.lens = 50.0
cam_auto.sensor_width = 36.0
cam_auto.clip_end = 1081.44
ob_auto_camera = bpy.data.objects.new('AutoCamera', cam_auto)
scene.collection.objects.link(ob_auto_camera)
ob_auto_camera.location = (61.621, -73.2974, 60.5759)
ob_auto_camera.rotation_euler = (1.09748, -7.21219e-08, 0.694738)
scene.camera = ob_auto_camera
light_auto_sun = bpy.data.lights.new('AutoSun', 'SUN')
light_auto_sun.energy = 3.0
light_auto_sun.angle = 0.0523599
ob_auto_sun = bpy.data.objects.new('AutoSun', light_auto_sun)
scene.collection.objects.link(ob_auto_sun)
ob_auto_sun.rotation_euler = (0.872665, 0.174533, 0.523599)
bpy.context.view_layer.update()
